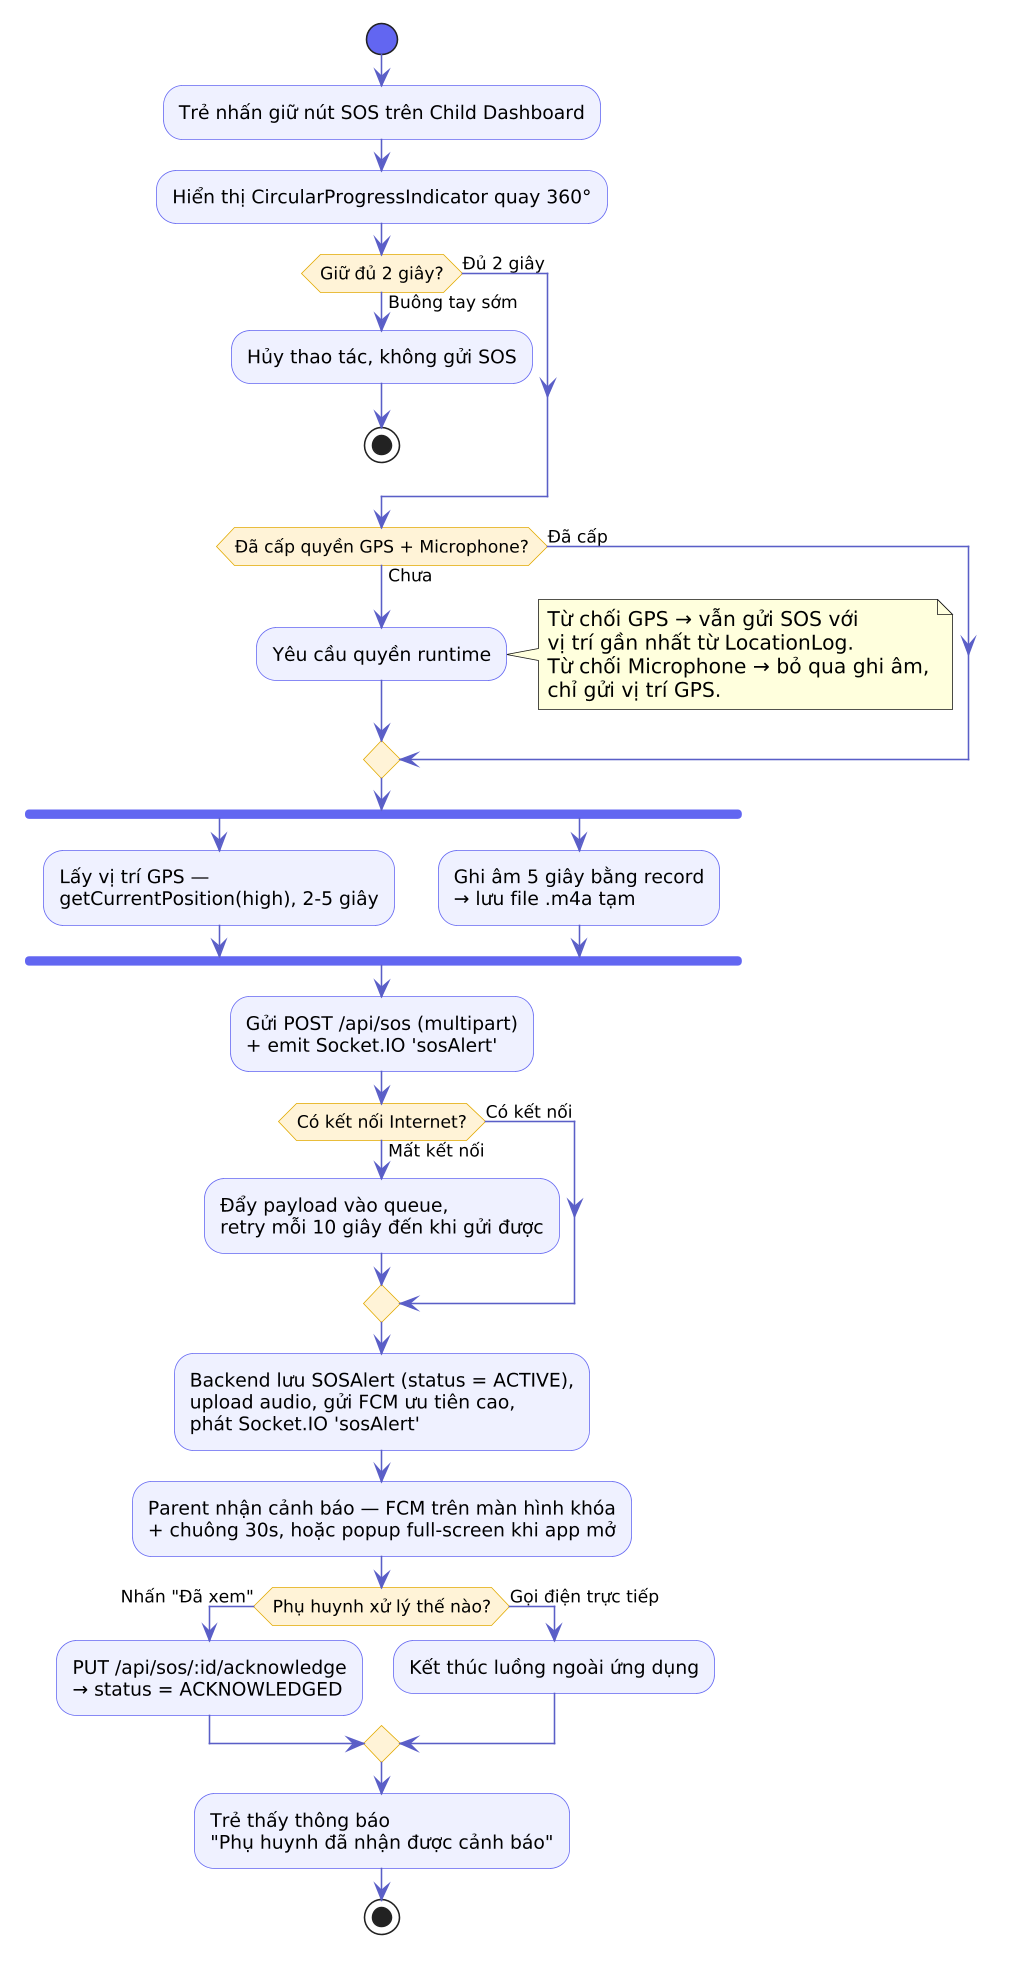

The diagram above was rendered by PlantUML. Its source (embedded in the PNG):
@startuml
' Hình 3.5.5.1 - Activity Diagram: Kích hoạt SOS
skinparam dpi 150
skinparam shadowing false
skinparam DefaultFontName "DejaVu Sans"
skinparam activity {
  BackgroundColor #EEF0FF
  BorderColor #6366f1
  DiamondBackgroundColor #FFF3D6
  DiamondBorderColor #e0a800
  ArrowColor #5b5fc7
  StartColor #6366f1
  EndColor #f472b6
  BarColor #6366f1
}

start
:Trẻ nhấn giữ nút SOS trên Child Dashboard;
:Hiển thị CircularProgressIndicator quay 360°;
if (Giữ đủ 2 giây?) then (Buông tay sớm)
  :Hủy thao tác, không gửi SOS;
  stop
else (Đủ 2 giây)
endif
if (Đã cấp quyền GPS + Microphone?) then (Chưa)
  :Yêu cầu quyền runtime;
  note right
    Từ chối GPS → vẫn gửi SOS với
    vị trí gần nhất từ LocationLog.
    Từ chối Microphone → bỏ qua ghi âm,
    chỉ gửi vị trí GPS.
  end note
else (Đã cấp)
endif
fork
  :Lấy vị trí GPS —
  getCurrentPosition(high), 2-5 giây;
fork again
  :Ghi âm 5 giây bằng record
  → lưu file .m4a tạm;
end fork
:Gửi POST /api/sos (multipart)
+ emit Socket.IO 'sosAlert';
if (Có kết nối Internet?) then (Mất kết nối)
  :Đẩy payload vào queue,
  retry mỗi 10 giây đến khi gửi được;
else (Có kết nối)
endif
:Backend lưu SOSAlert (status = ACTIVE),
upload audio, gửi FCM ưu tiên cao,
phát Socket.IO 'sosAlert';
:Parent nhận cảnh báo — FCM trên màn hình khóa
+ chuông 30s, hoặc popup full-screen khi app mở;
if (Phụ huynh xử lý thế nào?) then (Nhấn "Đã xem")
  :PUT /api/sos/:id/acknowledge
  → status = ACKNOWLEDGED;
else (Gọi điện trực tiếp)
  :Kết thúc luồng ngoài ứng dụng;
endif
:Trẻ thấy thông báo
"Phụ huynh đã nhận được cảnh báo";
stop
@enduml